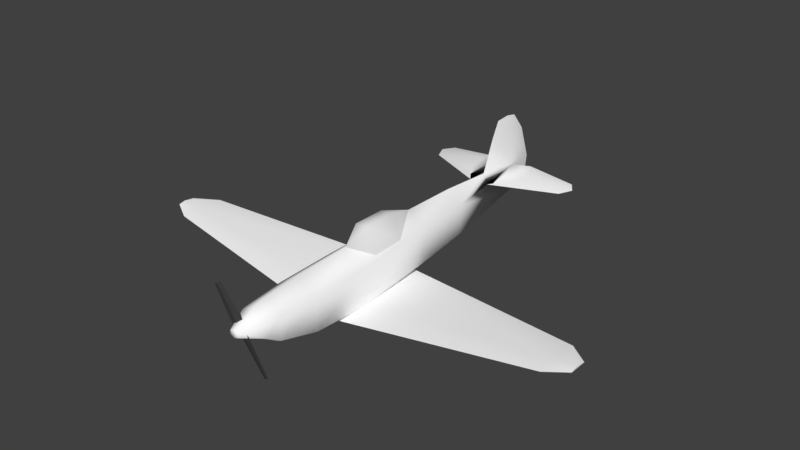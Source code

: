 # Source: Yak-3.blend  (saved by Blender 2.79.0; exported with 4.5.12 LTS)
import bpy
from mathutils import Matrix  # noqa: F401  (used for matrix-valued properties, if any)

bpy.ops.wm.read_factory_settings(use_empty=True)
scene = bpy.context.scene
scene.name = 'Scene'

# ---- collections
col_collection_1 = bpy.data.collections.new('Collection 1'); scene.collection.children.link(col_collection_1)

# ---- materials (node trees are filled in below, after node groups)
mat_yak_body = bpy.data.materials.new('Yak-Body')
mat_yak_body.alpha_threshold = 0.0
mat_yak_body.use_transparent_shadow = False
mat_yak_body.diffuse_color = (1.0, 1.0, 1.0, 1.0)
mat_yak_body.roughness = 0.5
mat_yak_body.specular_intensity = 0.5549
mat_yak_window = bpy.data.materials.new('Yak-Window')
mat_yak_window.alpha_threshold = 0.0
mat_yak_window.use_transparent_shadow = False
mat_yak_window.roughness = 0.5
mat_prop = bpy.data.materials.new('Prop')
mat_prop.alpha_threshold = 0.0
mat_prop.use_transparent_shadow = False
mat_prop.diffuse_color = (0.04696, 0.04696, 0.04696, 1.0)
mat_prop.roughness = 0.5

# ---- node groups
ng_auto_smooth = bpy.data.node_groups.new('Auto Smooth', 'GeometryNodeTree')
_s = ng_auto_smooth.interface.new_socket(name='Geometry', in_out='OUTPUT', socket_type='NodeSocketGeometry')
_s = ng_auto_smooth.interface.new_socket(name='Geometry', in_out='INPUT', socket_type='NodeSocketGeometry')
_s = ng_auto_smooth.interface.new_socket(name='Angle', in_out='INPUT', socket_type='NodeSocketFloat')
_s.subtype = 'ANGLE'
_s.min_value = 0.0
_s.max_value = 3.142
ng_auto_smooth.is_modifier = True
_N = ng_auto_smooth.nodes; _L = ng_auto_smooth.links
n0 = _N.new('NodeGroupOutput'); n0.name = 'Group Output'; n0.location = (480, -100)
n1 = _N.new('NodeGroupInput'); n1.name = 'Group Input'; n1.location = (-420, -300)
n2 = _N.new('NodeGroupInput'); n2.name = 'Group Input.001'; n2.location = (-60, -100)
n3 = _N.new('GeometryNodeSetShadeSmooth'); n3.name = 'Set Shade Smooth'; n3.location = (120, -100)
n3.domain = 'EDGE'
n4 = _N.new('GeometryNodeSetShadeSmooth'); n4.name = 'Set Shade Smooth.001'; n4.location = (300, -100)
n5 = _N.new('GeometryNodeInputMeshEdgeAngle'); n5.name = 'Edge Angle'; n5.location = (-420, -220)
n6 = _N.new('GeometryNodeInputEdgeSmooth'); n6.name = 'Is Edge Smooth'; n6.location = (-60, -160)
n7 = _N.new('GeometryNodeInputShadeSmooth'); n7.name = 'Is Face Smooth'; n7.location = (-240, -340)
n8 = _N.new('FunctionNodeBooleanMath'); n8.name = 'Boolean Math'; n8.location = (-60, -220)
n9 = _N.new('FunctionNodeCompare'); n9.name = 'Compare'; n9.location = (-240, -180)
n9.operation = 'LESS_EQUAL'
_L.new(n5.outputs[0], n9.inputs[0])
_L.new(n4.outputs[0], n0.inputs[0])
_L.new(n1.outputs[1], n9.inputs[1])
_L.new(n9.outputs[0], n8.inputs[0])
_L.new(n7.outputs[0], n8.inputs[1])
_L.new(n2.outputs[0], n3.inputs[0])
_L.new(n6.outputs[0], n3.inputs[1])
_L.new(n3.outputs[0], n4.inputs[0])
_L.new(n8.outputs[0], n3.inputs[2])
n0.is_active_output = True

# ---- material node trees

# ---- world
world_world = bpy.data.worlds.new('World'); scene.world = world_world
world_world.color = (0.05088, 0.05088, 0.05088)
world_world.use_sun_shadow = False
world_world.sun_shadow_jitter_overblur = 0.0
world_world.cycles.sampling_method = 'MANUAL'

# ---- meshes
me_body_mesh = bpy.data.meshes.new('Body-Mesh')
me_body_mesh.from_pydata([(3.465, 14.26, 48.31), (-4.402e-21, 14.26, 48.31), (8.979, 14.26, 35.68), (8.661, 32.55, 36.24), (3.465, 32.55, 48.31), (-4.402e-21, 32.55, 48.31), (9.971, 49.09, 35.48), (7.105e-15, 3.05, 41.38), (7.105e-15, 49.09, 43.37), (11.87, 3.05, 14.28), (7.105e-15, -29.05, 40.22), (11.28, -29.05, 15.27), (11.87, 3.05, 33.2), (9.971, 49.09, 17.23), (7.105e-15, 81.02, 43.05), (11.28, -29.05, 32.69), (7.105e-15, 49.09, 11.37), (8.177, 81.02, 19.76), (8.177, 81.02, 36.02), (9.02, -49.33, 32.44), (7.105e-15, -29.05, 9.679), (9.02, -49.33, 19.6), (7.105e-15, -49.33, 15.48), (7.105e-15, 3.05, 9.044), (112.0, 8.481, 24.69), (7.105e-15, 81.02, 14.54), (3.331e-15, 138.3, 22.48), (5.935, -13.0, 11.98), (112.0, -1.153, 23.23), (123.1, 5.207, 24.34), (123.1, 8.963, 25.2), (2.847, 134.9, 39.36), (8.784, 144.4, 36.63), (5.512, 108.0, 37.69), (7.553, -55.77, 32.54), (7.105e-15, -49.33, 37.99), (112.0, 24.23, 23.23), (7.553, -55.77, 23.2), (2.273, -68.16, 27.43), (7.105e-15, -55.77, 20.21), (7.105e-15, -68.16, 30.87), (7.105e-15, -55.77, 36.57), (123.1, 15.1, 24.34), (0.0, 152.2, 29.3), (13.44, 119.3, 38.04), (15.43, 133.8, 38.8), (7.105e-15, 112.4, 41.0), (7.105e-15, -68.16, 26.66), (2.273, -68.16, 29.83), (6.883e-15, 153.4, 38.34), (39.68, 124.4, 36.63), (9.475, 113.6, 37.86), (38.92, 132.3, 37.77), (-5.416e-13, 146.8, 56.84), (38.92, 138.6, 36.63), (43.13, 132.2, 36.63), (-5.416e-13, 119.5, 58.59), (1.916e-13, 124.1, 67.41), (1.922, 134.5, 57.63), (0.0, 138.9, 66.65), (0.0, 132.5, 67.93), (-8.123, -1.644, 23.16), (-8.123, -1.644, 35.16), (-8.721, 53.8, 23.84), (-8.007, 53.8, 36.72), (8.123, -1.644, 23.16), (8.123, -1.644, 35.16), (8.721, 53.8, 23.84), (8.007, 53.8, 36.72)], [], [(7, 0, 1), (0, 7, 2), (0, 4, 5, 1), (12, 2, 7), (3, 0, 2), (0, 3, 4), (4, 8, 5), (12, 6, 3, 2), (12, 7, 15), (8, 4, 3), (9, 13, 6, 12), (6, 8, 3), (10, 15, 7), (11, 9, 12, 15), (9, 16, 13), (13, 17, 18, 6), (8, 6, 14), (15, 10, 19), (27, 9, 11), (21, 11, 15, 19), (16, 9, 24), (13, 16, 17), (26, 18, 17), (18, 14, 6), (35, 19, 10), (28, 9, 27), (27, 11, 20), (21, 22, 11), (37, 21, 19, 34), (36, 23, 16), (36, 27, 23), (9, 28, 24), (16, 24, 36), (25, 17, 16), (18, 26, 31, 33), (25, 26, 17), (18, 46, 14), (19, 35, 34), (27, 36, 28), (20, 11, 22), (23, 27, 20), (22, 21, 39), (37, 39, 21), (48, 38, 37, 34), (28, 29, 24), (24, 30, 36), (26, 43, 31), (45, 31, 33, 51, 44), (32, 33, 31), (46, 18, 33, 31), (41, 34, 35), (36, 42, 29, 28), (37, 38, 39), (40, 47, 38, 48), (34, 41, 48), (30, 24, 29), (42, 36, 30), (49, 31, 43), (31, 45, 32), (45, 44, 50, 52), (44, 33, 50), (33, 32, 54), (46, 31, 56), (29, 42, 30), (47, 39, 38), (40, 48, 41), (31, 49, 58), (45, 54, 32), (54, 50, 33), (54, 45, 52), (58, 56, 31), (53, 58, 49), (54, 50, 52), (50, 54, 55), (55, 52, 50), (52, 55, 54), (56, 58, 57), (59, 58, 53), (60, 57, 58), (58, 59, 60), (61, 63, 64, 62), (63, 67, 68, 64), (67, 65, 66, 68), (65, 61, 62, 66), (63, 61, 65, 67)])
me_body_mesh.polygons.foreach_set('use_smooth', [1, 1, 1, 1, 1, 1, 1, 1, 1, 1, 1, 1, 1, 1, 1, 1, 1, 1, 1, 1, 1, 1, 1, 1, 1, 1, 1, 1, 1, 1, 1, 1, 1, 1, 1, 1, 1, 1, 1, 1, 1, 1, 1, 1, 1, 1, 1, 1, 1, 1, 1, 1, 1, 1, 1, 1, 1, 1, 1, 1, 1, 1, 1, 1, 1, 1, 1, 1, 1, 1, 1, 1, 1, 1, 1, 1, 1, 1, 1, 1, 0, 0, 0, 0, 0])
me_body_mesh.polygons.foreach_set('material_index', [1, 1, 1, 0, 1, 1, 1, 0, 0, 1, 0, 0, 0, 0, 0, 0, 0, 0, 0, 0, 0, 0, 0, 0, 0, 0, 0, 0, 0, 0, 0, 0, 0, 0, 0, 0, 0, 0, 0, 0, 0, 0, 0, 0, 0, 0, 0, 0, 0, 0, 0, 0, 0, 0, 0, 0, 0, 0, 0, 0, 0, 0, 0, 0, 0, 0, 0, 0, 0, 0, 0, 0, 0, 0, 0, 0, 0, 0, 0, 0, 0, 0, 0, 0, 0])
_uv = me_body_mesh.uv_layers.new(name='UVMap')
_uv.uv.foreach_set('vector', [0.3459, 0.9524, 0.4065, 0.9761, 0.3967, 0.9894, 0.4065, 0.9761, 0.3459, 0.9524, 0.4064, 0.9103, 0.4065, 0.9761, 0.4937, 0.9761, 0.4937, 0.9926, 0.4065, 0.9926, 0.3451, 0.8695, 0.3995, 0.8869, 0.3452, 0.9392, 0.4937, 0.9134, 0.4065, 0.9761, 0.4064, 0.9103, 0.4065, 0.9761, 0.4937, 0.9134, 0.4937, 0.9761, 0.4937, 0.9761, 0.5762, 0.961, 0.4998, 0.9914, 0.3451, 0.8695, 0.5681, 0.8792, 0.4883, 0.8881, 0.3995, 0.8869, 0.3451, 0.8695, 0.3452, 0.9392, 0.195, 0.8692, 0.5762, 0.961, 0.4937, 0.9761, 0.4937, 0.9134, 0.3429, 0.7776, 0.5675, 0.7905, 0.5681, 0.8792, 0.3451, 0.8695, 0.5681, 0.8792, 0.5701, 0.9407, 0.4883, 0.8881, 0.19, 0.933, 0.195, 0.8692, 0.3452, 0.9392, 0.1943, 0.7903, 0.3429, 0.7776, 0.3451, 0.8695, 0.195, 0.8692, 0.3429, 0.7776, 0.5716, 0.7342, 0.5675, 0.7905, 0.5675, 0.7905, 0.7217, 0.8022, 0.7227, 0.8807, 0.5681, 0.8792, 0.5701, 0.9407, 0.5681, 0.8792, 0.7255, 0.9331, 0.195, 0.8692, 0.19, 0.933, 0.1044, 0.8666, 0.2638, 0.7543, 0.3429, 0.7776, 0.1943, 0.7903, 0.1062, 0.8112, 0.1943, 0.7903, 0.195, 0.8692, 0.1044, 0.8666, 0.4463, 0.0132, 0.6808, 0.1408, 0.5204, 0.6698, 0.5675, 0.7905, 0.5716, 0.7342, 0.7217, 0.8022, 1.002, 0.8098, 0.7227, 0.8807, 0.7217, 0.8022, 0.7227, 0.8807, 0.7255, 0.9331, 0.5681, 0.8792, 0.09416, 0.9142, 0.1044, 0.8666, 0.19, 0.933, 0.5711, 0.6836, 0.6808, 0.1408, 0.7751, 0.1293, 0.2638, 0.7543, 0.1943, 0.7903, 0.1847, 0.7342, 0.1062, 0.8112, 0.09163, 0.7681, 0.1943, 0.7903, 0.07657, 0.8253, 0.1062, 0.8112, 0.1044, 0.8666, 0.07579, 0.866, 0.4345, 0.6514, 0.1959, 0.06219, 0.4463, 0.0132, 0.4345, 0.6514, 0.1149, 0.114, 0.1959, 0.06219, 0.6808, 0.1408, 0.5711, 0.6836, 0.5204, 0.6698, 0.4463, 0.0132, 0.5204, 0.6698, 0.4345, 0.6514, 0.7264, 0.7555, 0.7217, 0.8022, 0.5716, 0.7342, 0.7227, 0.8807, 1.002, 0.8098, 0.9857, 0.8929, 0.8541, 0.8869, 0.7264, 0.7555, 1.002, 0.8098, 0.7217, 0.8022, 0.7227, 0.8807, 0.8777, 0.9167, 0.7255, 0.9331, 0.1044, 0.8666, 0.09416, 0.9142, 0.07579, 0.866, 0.1149, 0.114, 0.4345, 0.6514, 0.2968, 0.6794, 0.1847, 0.7342, 0.1943, 0.7903, 0.09163, 0.7681, 0.1959, 0.06219, 0.1149, 0.114, 0.02121, 0.09517, 0.09163, 0.7681, 0.1062, 0.8112, 0.05949, 0.791, 0.07657, 0.8253, 0.05949, 0.791, 0.1062, 0.8112, 0.0141, 0.8561, 0.01369, 0.8446, 0.07657, 0.8253, 0.07579, 0.866, 0.5711, 0.6836, 0.52, 0.7312, 0.5204, 0.6698, 0.5204, 0.6698, 0.5022, 0.7225, 0.4345, 0.6514, 0.9112, 0.1594, 0.989, 0.2082, 0.88, 0.2582, 0.753, 0.6732, 0.692, 0.709, 0.6409, 0.5663, 0.6745, 0.5855, 0.7081, 0.6046, 0.7463, 0.391, 0.6409, 0.5663, 0.6904, 0.4231, 0.8777, 0.9167, 0.7227, 0.8807, 0.8541, 0.8869, 0.986, 0.8931, 0.06418, 0.9029, 0.07579, 0.866, 0.09416, 0.9142, 0.4345, 0.6514, 0.3973, 0.7221, 0.3436, 0.733, 0.2968, 0.6794, 0.07657, 0.8253, 0.01369, 0.8446, 0.05949, 0.791, 0.003358, 0.8615, 0.00264, 0.8413, 0.01369, 0.8446, 0.0141, 0.8561, 0.07579, 0.866, 0.06418, 0.9029, 0.0141, 0.8561, 0.5022, 0.7225, 0.5204, 0.6698, 0.52, 0.7312, 0.472, 0.7193, 0.4345, 0.6514, 0.5022, 0.7225, 0.9917, 0.2623, 0.88, 0.2582, 0.989, 0.2082, 0.692, 0.709, 0.753, 0.6732, 0.7462, 0.7438, 0.753, 0.6732, 0.7081, 0.6046, 0.853, 0.5669, 0.868, 0.609, 0.7081, 0.6046, 0.6409, 0.5663, 0.853, 0.5669, 0.6409, 0.5663, 0.7463, 0.391, 0.8839, 0.4934, 0.7453, 0.2584, 0.88, 0.2582, 0.78, 0.3654, 0.52, 0.7312, 0.472, 0.7193, 0.5022, 0.7225, 0.007604, 0.8347, 0.05949, 0.791, 0.01369, 0.8446, 0.0094, 0.8671, 0.0141, 0.8561, 0.06418, 0.9029, 0.88, 0.2582, 0.9917, 0.2623, 0.8692, 0.3659, 0.753, 0.6732, 0.8839, 0.6416, 0.7462, 0.7438, 0.8839, 0.4934, 0.853, 0.5669, 0.6409, 0.5663, 0.8839, 0.6416, 0.753, 0.6732, 0.868, 0.609, 0.8692, 0.3659, 0.78, 0.3654, 0.88, 0.2582, 0.943, 0.3682, 0.8692, 0.3659, 0.9917, 0.2623, 0.2375, 0.6941, 0.02366, 0.6941, 0.1421, 0.6763, 0.02366, 0.6173, 0.2375, 0.6173, 0.1372, 0.6752, 0.1431, 0.5509, 0.1416, 0.6162, 0.02366, 0.5954, 0.1416, 0.6162, 0.1431, 0.5509, 0.2386, 0.6162, 0.78, 0.3654, 0.8692, 0.3659, 0.8032, 0.4196, 0.8914, 0.4221, 0.8692, 0.3659, 0.943, 0.3682, 0.8529, 0.4267, 0.8032, 0.4196, 0.8692, 0.3659, 0.8692, 0.3659, 0.8914, 0.4221, 0.8529, 0.4267, 0.08735, 0.4844, 0.08896, 0.335, 0.1237, 0.335, 0.1197, 0.4843, 0.08896, 0.335, 0.04198, 0.335, 0.0439, 0.3003, 0.08704, 0.3003, 0.04198, 0.335, 0.04359, 0.4844, 0.01129, 0.4843, 0.007248, 0.335, 0.04359, 0.4844, 0.08735, 0.4844, 0.08735, 0.5167, 0.04359, 0.5167, 0.08896, 0.335, 0.08735, 0.4844, 0.04359, 0.4844, 0.04198, 0.335])
me_body_mesh.materials.append(mat_yak_body)
me_body_mesh.materials.append(mat_yak_window)
me_body_mesh.use_remesh_preserve_volume = False
me_body_mesh.use_remesh_preserve_attributes = False
me_body_mesh.use_mirror_vertex_groups = False
me_body_mesh.update()
me_prop_mesh = bpy.data.meshes.new('Prop-Mesh')
me_prop_mesh.from_pydata([(-0.08781, -0.02069, -0.001613), (-0.04542, -0.01065, 0.5935), (-4.378e-10, 0.0196, -0.001613), (-4.378e-10, 0.01004, 0.5935), (0.002734, -0.01928, -0.001613), (0.0009508, -0.009924, 0.5935), (0.08596, 0.02048, -0.001613), (0.04358, 0.01043, 0.5935), (0.08781, -0.02069, 0.001613), (0.04542, -0.01065, -0.5935), (2.255e-08, 0.0196, 0.001613), (-2.342e-08, 0.01004, -0.5935), (-0.002734, -0.01928, 0.001613), (-0.0009508, -0.009924, -0.5935), (-0.08596, 0.02048, 0.001613), (-0.04358, 0.01043, -0.5935)], [], [(0, 1, 3, 2), (2, 3, 7, 6), (6, 7, 5, 4), (4, 5, 1, 0), (2, 6, 4, 0), (7, 3, 1, 5), (8, 9, 11, 10), (10, 11, 15, 14), (14, 15, 13, 12), (12, 13, 9, 8), (10, 14, 12, 8), (15, 11, 9, 13)])
me_prop_mesh.materials.append(mat_prop)
me_prop_mesh.use_remesh_preserve_volume = False
me_prop_mesh.use_remesh_preserve_attributes = False
me_prop_mesh.use_mirror_vertex_groups = False
me_prop_mesh.update()

# ---- objects
ob_yak_3 = bpy.data.objects.new('Yak-3', me_body_mesh)
ob_prop = bpy.data.objects.new('Prop', me_prop_mesh)

# ---- transforms, parenting, visibility, modifiers, constraints
ob_yak_3.location = (0.0, -2.384e-07, 0.0)
ob_yak_3.scale = (0.0254, 0.0254, 0.0254)
ob_yak_3.lineart.crease_threshold = 0.0
_m = ob_yak_3.modifiers.new('Mirror', 'MIRROR')
_m = ob_yak_3.modifiers.new('Auto Smooth', 'NODES')
_m.node_group = ng_auto_smooth
_gi = [s.identifier for s in ng_auto_smooth.interface.items_tree if s.item_type == 'SOCKET' and s.in_out == 'INPUT']
_m[_gi[1]] = 1.222  # Angle
ob_prop.parent = ob_yak_3
ob_prop.matrix_parent_inverse = Matrix(((39.37, 0.0, 0.0, 0.0), (0.0, 39.37, 0.0, 9.387e-06), (0.0, 0.0, 39.37, 0.0), (0.0, 0.0, 0.0, 1.0)))
ob_prop.location = (-0.003107, -1.612, 0.7127)
ob_prop.rotation_euler = (0.0, -0.6163, 0.0)
ob_prop.lineart.crease_threshold = 0.0

# ---- collection membership
col_collection_1.objects.link(ob_yak_3)
col_collection_1.objects.link(ob_prop)

# ---- scene / render settings (as saved in the file)
scene.frame_start = 1; scene.frame_end = 250; scene.frame_set(1)
scene.render.engine = 'BLENDER_EEVEE_NEXT'
scene.render.resolution_percentage = 50
scene.render.dither_intensity = 0.0
scene.cycles.use_denoising = False
scene.cycles.samples = 128
scene.cycles.sampling_pattern = 'TABULATED_SOBOL'
scene.cycles.use_adaptive_sampling = False
scene.cycles.use_light_tree = False
scene.cycles.blur_glossy = 0.0
scene.cycles.sample_clamp_indirect = 0.0
scene.view_settings.view_transform = 'Standard'
bpy.context.view_layer.update()

# ---- added for rendering (the .blend has no active camera and no usable light): camera, sun
cam_auto = bpy.data.cameras.new('AutoCamera')
cam_auto.lens = 50.0
cam_auto.sensor_width = 36.0
cam_auto.clip_end = 1000.0
ob_auto_camera = bpy.data.objects.new('AutoCamera', cam_auto)
scene.collection.objects.link(ob_auto_camera)
ob_auto_camera.location = (7.91409, -8.41388, 7.28283)
ob_auto_camera.rotation_euler = (1.09748, -7.21219e-08, 0.694738)
scene.camera = ob_auto_camera
light_auto_sun = bpy.data.lights.new('AutoSun', 'SUN')
light_auto_sun.energy = 3.0
light_auto_sun.angle = 0.0523599
ob_auto_sun = bpy.data.objects.new('AutoSun', light_auto_sun)
scene.collection.objects.link(ob_auto_sun)
ob_auto_sun.rotation_euler = (0.872665, 0.174533, 0.523599)
bpy.context.view_layer.update()
